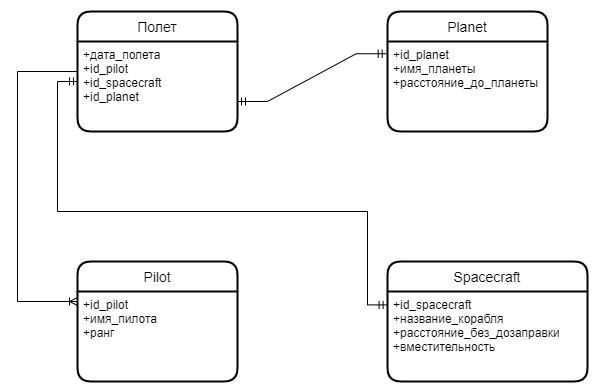

The diagram above was exported from draw.io. Its source (the exported page's mxGraphModel, read from the mxfile embedded in the PNG):
<mxGraphModel dx="1038" dy="521" grid="1" gridSize="10" guides="1" tooltips="1" connect="1" arrows="1" fold="1" page="1" pageScale="1" pageWidth="827" pageHeight="1169" math="0" shadow="0">
  <root>
    <mxCell id="0" />
    <mxCell id="1" parent="0" />
    <mxCell id="NfeBhHcosPFl4y27oWo5-9" value="Полет" style="swimlane;childLayout=stackLayout;horizontal=1;startSize=30;horizontalStack=0;rounded=1;fontSize=14;fontStyle=0;strokeWidth=2;resizeParent=0;resizeLast=1;shadow=0;dashed=0;align=center;" parent="1" vertex="1">
      <mxGeometry x="170" y="110" width="160" height="120" as="geometry" />
    </mxCell>
    <mxCell id="NfeBhHcosPFl4y27oWo5-10" value="+дата_полета&#10;+id_pilot&#10;+id_spacecraft&#10;+id_planet" style="align=left;strokeColor=none;fillColor=none;spacingLeft=4;fontSize=12;verticalAlign=top;resizable=0;rotatable=0;part=1;" parent="NfeBhHcosPFl4y27oWo5-9" vertex="1">
      <mxGeometry y="30" width="160" height="90" as="geometry" />
    </mxCell>
    <mxCell id="NfeBhHcosPFl4y27oWo5-11" value="Planet" style="swimlane;childLayout=stackLayout;horizontal=1;startSize=30;horizontalStack=0;rounded=1;fontSize=14;fontStyle=0;strokeWidth=2;resizeParent=0;resizeLast=1;shadow=0;dashed=0;align=center;" parent="1" vertex="1">
      <mxGeometry x="480" y="110" width="160" height="120" as="geometry" />
    </mxCell>
    <mxCell id="NfeBhHcosPFl4y27oWo5-12" value="+id_planet&#10;+имя_планеты&#10;+расстояние_до_планеты" style="align=left;strokeColor=none;fillColor=none;spacingLeft=4;fontSize=12;verticalAlign=top;resizable=0;rotatable=0;part=1;" parent="NfeBhHcosPFl4y27oWo5-11" vertex="1">
      <mxGeometry y="30" width="160" height="90" as="geometry" />
    </mxCell>
    <mxCell id="NfeBhHcosPFl4y27oWo5-13" value="Pilot" style="swimlane;childLayout=stackLayout;horizontal=1;startSize=30;horizontalStack=0;rounded=1;fontSize=14;fontStyle=0;strokeWidth=2;resizeParent=0;resizeLast=1;shadow=0;dashed=0;align=center;" parent="1" vertex="1">
      <mxGeometry x="170" y="360" width="160" height="120" as="geometry" />
    </mxCell>
    <mxCell id="NfeBhHcosPFl4y27oWo5-14" value="+id_pilot&#10;+имя_пилота&#10;+ранг" style="align=left;strokeColor=none;fillColor=none;spacingLeft=4;fontSize=12;verticalAlign=top;resizable=0;rotatable=0;part=1;" parent="NfeBhHcosPFl4y27oWo5-13" vertex="1">
      <mxGeometry y="30" width="160" height="90" as="geometry" />
    </mxCell>
    <mxCell id="NfeBhHcosPFl4y27oWo5-15" value="Spacecraft" style="swimlane;childLayout=stackLayout;horizontal=1;startSize=30;horizontalStack=0;rounded=1;fontSize=14;fontStyle=0;strokeWidth=2;resizeParent=0;resizeLast=1;shadow=0;dashed=0;align=center;" parent="1" vertex="1">
      <mxGeometry x="480" y="360" width="200" height="120" as="geometry" />
    </mxCell>
    <mxCell id="NfeBhHcosPFl4y27oWo5-16" value="+id_spacecraft&#10;+название_корабля&#10;+расстояние_без_дозаправки&#10;+вместительность" style="align=left;strokeColor=none;fillColor=none;spacingLeft=4;fontSize=12;verticalAlign=top;resizable=0;rotatable=0;part=1;" parent="NfeBhHcosPFl4y27oWo5-15" vertex="1">
      <mxGeometry y="30" width="200" height="90" as="geometry" />
    </mxCell>
    <mxCell id="7weKOqnAbxPx16MdGfVE-1" value="" style="edgeStyle=entityRelationEdgeStyle;fontSize=12;html=1;endArrow=ERmandOne;startArrow=ERmandOne;rounded=0;entryX=-0.008;entryY=0.136;entryDx=0;entryDy=0;entryPerimeter=0;" edge="1" parent="1" target="NfeBhHcosPFl4y27oWo5-12">
      <mxGeometry width="100" height="100" relative="1" as="geometry">
        <mxPoint x="330" y="200" as="sourcePoint" />
        <mxPoint x="430" y="100" as="targetPoint" />
      </mxGeometry>
    </mxCell>
    <mxCell id="7weKOqnAbxPx16MdGfVE-2" value="" style="edgeStyle=orthogonalEdgeStyle;fontSize=12;html=1;endArrow=ERmandOne;startArrow=ERmandOne;rounded=0;exitX=-0.002;exitY=0.149;exitDx=0;exitDy=0;exitPerimeter=0;" edge="1" parent="1" source="NfeBhHcosPFl4y27oWo5-16">
      <mxGeometry width="100" height="100" relative="1" as="geometry">
        <mxPoint x="70" y="280" as="sourcePoint" />
        <mxPoint x="170" y="180" as="targetPoint" />
        <Array as="points">
          <mxPoint x="460" y="403" />
          <mxPoint x="460" y="310" />
          <mxPoint x="150" y="310" />
          <mxPoint x="150" y="180" />
        </Array>
      </mxGeometry>
    </mxCell>
    <mxCell id="7weKOqnAbxPx16MdGfVE-3" value="" style="edgeStyle=orthogonalEdgeStyle;fontSize=12;html=1;endArrow=ERoneToMany;rounded=0;exitX=0;exitY=0.5;exitDx=0;exitDy=0;" edge="1" parent="1" source="NfeBhHcosPFl4y27oWo5-9">
      <mxGeometry width="100" height="100" relative="1" as="geometry">
        <mxPoint x="70" y="500" as="sourcePoint" />
        <mxPoint x="170" y="400" as="targetPoint" />
        <Array as="points">
          <mxPoint x="110" y="170" />
          <mxPoint x="110" y="400" />
        </Array>
      </mxGeometry>
    </mxCell>
  </root>
</mxGraphModel>